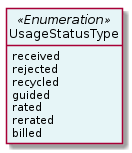

The diagram above was rendered by PlantUML. Its source (embedded in the PNG):
@startuml
hide circle
hide methods
hide stereotype
show <<Enumeration>> stereotype
skinparam class {
   BackgroundColor<<Enumeration>> #E6F5F7
   BackgroundColor<<Ref>> #FFFFE0
   BackgroundColor<<Pivot>> #FFFFFFF
   BackgroundColor<<SimpleType>> #E2F0DA
   BackgroundColor #FCF2E3
}

class UsageStatusType <<Enumeration>> {
    received
    rejected
    recycled
    guided
    rated
    rerated
    billed
}


@enduml